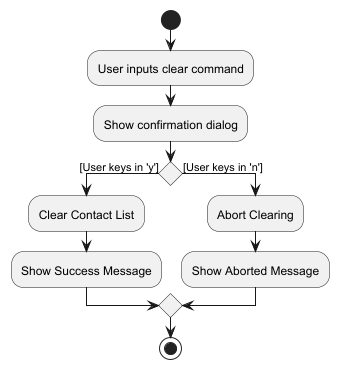

The diagram above was rendered by PlantUML. Its source (embedded in the PNG):
@startuml
start
:User inputs clear command;
:Show confirmation dialog;
if () then ([User keys in 'y'])
    :Clear Contact List;
    :Show Success Message;
else ([User keys in 'n'])
    :Abort Clearing;
    :Show Aborted Message;
endif
stop
@enduml